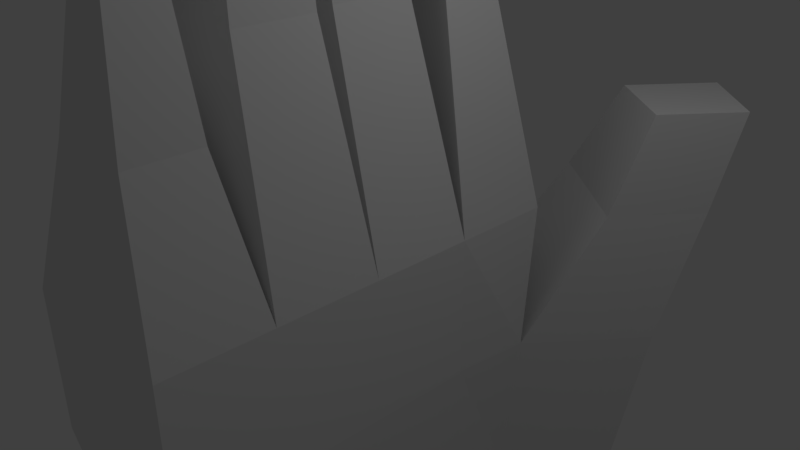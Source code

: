 # Source: RightHand.blend  (saved by Blender 2.79.0; exported with 4.5.12 LTS)
import bpy
from mathutils import Matrix  # noqa: F401  (used for matrix-valued properties, if any)

bpy.ops.wm.read_factory_settings(use_empty=True)
scene = bpy.context.scene
scene.name = 'Scene'

# ---- collections
col_collection_1 = bpy.data.collections.new('Collection 1'); scene.collection.children.link(col_collection_1)

# ---- materials (node trees are filled in below, after node groups)
mat_material = bpy.data.materials.new('Material')
mat_material.alpha_threshold = 0.0
mat_material.use_transparent_shadow = False
mat_material.roughness = 0.5
mat_material.line_color = (0.0, 0.0, 0.0, 1.0)

# ---- material node trees

# ---- world
world_world = bpy.data.worlds.new('World'); scene.world = world_world
world_world.color = (0.05088, 0.05088, 0.05088)
world_world.use_sun_shadow = False
world_world.sun_shadow_jitter_overblur = 0.0
world_world.cycles.sampling_method = 'MANUAL'

# ---- cameras
cam_camera = bpy.data.cameras.new('Camera')
cam_camera.clip_end = 100.0
cam_camera.lens = 35.0
cam_camera.sensor_width = 32.0
cam_camera.sensor_height = 18.0
cam_camera.ortho_scale = 7.314
cam_camera.dof.focus_distance = 0.0
cam_camera.dof.aperture_fstop = 128.0

# ---- lights
light_lamp = bpy.data.lights.new('Lamp', 'POINT')
light_lamp.transmission_factor = 0.0
light_lamp.cutoff_distance = 30.0
light_lamp.energy = 100.0
light_lamp.shadow_buffer_clip_start = 1.001
light_lamp.shadow_soft_size = 0.1
light_lamp.shadow_maximum_resolution = 0.006
light_lamp.use_absolute_resolution = True

# ---- meshes
me_cube = bpy.data.meshes.new('Cube')
me_cube.from_pydata([(-0.4326, 3.594, -7.997), (-1.3, -2.814, -7.997), (0.7004, -2.814, -7.997), (1.43, 2.864, -7.997), (-0.4326, 3.594, -5.997), (-1.3, -2.814, -5.997), (0.7004, -2.814, -5.997), (1.43, 2.864, -5.997), (0.1799, 4.617, -3.897), (-1.436, -3.238, -3.897), (0.8372, -3.238, -3.897), (1.971, 3.216, -3.897), (0.3033, 4.953, -1.731), (-1.546, -3.579, -1.731), (0.9471, -3.579, -1.731), (2.267, 3.416, -1.731), (-0.998, 2.151, -7.997), (0.7004, 1.836, -7.997), (-0.998, 2.151, -5.997), (0.7004, 1.836, -5.997), (-0.9058, 3.229, -3.897), (0.885, 1.828, -3.897), (-0.8874, 3.431, -1.731), (1.076, 1.894, -1.731), (1.115, 5.104, 0.2244), (2.584, 3.821, 0.2244), (0.1944, 3.927, 0.2244), (1.728, 2.727, 0.2244), (-1.546, -3.579, 0.2695), (0.9471, -3.579, 0.2695), (-1.546, 2.219, 0.2695), (0.9471, 2.219, 0.2695), (-1.3, 0.6738, -7.997), (-1.3, -0.4887, -7.997), (-1.3, -1.651, -7.997), (-1.3, 0.6738, -5.997), (-1.3, -0.4887, -5.997), (-1.3, -1.651, -5.997), (-1.436, 0.7268, -3.897), (-1.436, -0.5948, -3.897), (-1.436, -1.916, -3.897), (-1.546, 0.7694, -1.731), (-1.546, -0.6799, -1.731), (-1.546, -2.129, -1.731), (0.7004, -1.651, -7.997), (0.7004, -0.4887, -7.997), (0.7004, 0.6738, -7.997), (0.7004, -1.651, -5.997), (0.7004, -0.4887, -5.997), (0.7004, 0.6738, -5.997), (0.8372, -1.916, -3.897), (0.8372, -0.5948, -3.897), (0.8372, 0.7268, -3.897), (0.9471, -2.129, -1.731), (0.9471, -0.6799, -1.731), (0.9471, 0.7694, -1.731), (-1.546, 0.7694, 0.2695), (-1.546, -0.6799, 0.2695), (-1.546, -2.129, 0.2695), (0.9471, -2.129, 0.2695), (0.9471, -0.6799, 0.2695), (0.9471, 0.7694, 0.2695), (-0.7407, -3.387, 2.269), (0.4872, -3.387, 2.269), (-0.7407, -2.456, 2.269), (0.4872, -2.456, 2.269), (-0.9953, -0.8665, 3.269), (-0.9953, -1.943, 3.269), (0.2405, -1.943, 3.269), (0.2405, -0.8665, 3.269), (-0.2368, -3.268, 3.792), (0.3866, -3.268, 3.792), (-0.2368, -2.623, 3.792), (0.3866, -2.623, 3.792), (-1.286, 0.6181, 3.269), (-1.286, -0.5286, 3.269), (0.0781, -0.5286, 3.269), (0.0781, 0.6181, 3.269), (-1.178, 1.929, 3.269), (0.2247, 1.929, 3.269), (-1.178, 1.059, 3.269), (0.2247, 1.059, 3.269), (-0.6987, 1.929, 5.27), (0.1165, 1.929, 5.27), (-0.6987, 1.059, 5.27), (0.1165, 1.059, 5.27), (1.065, 3.829, 1.665), (2.054, 3.056, 1.665), (2.812, 4.024, 1.665), (1.888, 4.88, 1.665), (0.1662, -3.183, 4.792), (0.6389, -3.183, 4.792), (0.1662, -2.71, 4.792), (0.6389, -2.71, 4.792), (-0.6555, -0.9488, 5.269), (-0.6555, -1.86, 5.269), (0.05187, -1.86, 5.269), (0.05187, -0.9488, 5.269), (0.008352, -1.013, 6.603), (0.008352, -1.796, 6.603), (0.3742, -1.796, 6.603), (0.3742, -1.013, 6.603), (-0.969, 0.6181, 5.269), (-0.969, -0.5286, 5.269), (-0.1701, -0.5286, 5.269), (-0.1701, 0.6181, 5.269), (-0.2571, 0.4298, 6.956), (-0.2571, -0.3404, 6.956), (0.3629, -0.3404, 6.956), (0.3629, 0.4298, 6.956), (-0.1506, 1.19, 6.27), (-0.1506, 1.798, 6.27), (0.6305, 1.798, 6.27), (0.6305, 1.19, 6.27)], [], [(34, 44, 2, 1), (47, 50, 10, 6), (34, 1, 5, 37), (1, 2, 6, 5), (17, 3, 7, 19), (4, 7, 3, 0), (8, 12, 15, 11), (4, 8, 11, 7), (6, 10, 9, 5), (18, 20, 8, 4), (22, 30, 31, 23), (10, 14, 13, 9), (20, 22, 12, 8), (50, 53, 14, 10), (11, 15, 23, 21), (38, 41, 22, 20), (23, 27, 26, 22), (35, 38, 20, 18), (46, 17, 19, 49), (0, 16, 18, 4), (7, 11, 21, 19), (0, 3, 17, 16), (27, 87, 86, 26), (15, 25, 27, 23), (22, 26, 24, 12), (12, 24, 25, 15), (59, 65, 63, 29), (53, 59, 29, 14), (14, 29, 28, 13), (41, 56, 30, 22), (13, 28, 58, 43), (43, 58, 57, 42), (42, 57, 56, 41), (23, 31, 61, 55), (55, 61, 60, 54), (54, 60, 59, 53), (56, 80, 78, 30), (61, 77, 76, 60), (59, 68, 67, 58), (2, 44, 47, 6), (44, 45, 48, 47), (45, 46, 49, 48), (5, 9, 40, 37), (37, 40, 39, 36), (36, 39, 38, 35), (9, 13, 43, 40), (40, 43, 42, 39), (39, 42, 41, 38), (21, 23, 55, 52), (52, 55, 54, 51), (51, 54, 53, 50), (16, 32, 35, 18), (32, 33, 36, 35), (33, 34, 37, 36), (19, 21, 52, 49), (49, 52, 51, 48), (48, 51, 50, 47), (16, 17, 46, 32), (32, 46, 45, 33), (33, 45, 44, 34), (65, 73, 71, 63), (58, 64, 65, 59), (28, 62, 64, 58), (29, 63, 62, 28), (67, 95, 94, 66), (60, 69, 68, 59), (58, 67, 66, 57), (57, 66, 69, 60), (72, 92, 93, 73), (62, 70, 72, 64), (64, 72, 73, 65), (63, 71, 70, 62), (74, 102, 105, 77), (57, 75, 74, 56), (56, 74, 77, 61), (60, 76, 75, 57), (81, 85, 84, 80), (31, 79, 81, 61), (61, 81, 80, 56), (30, 78, 79, 31), (26, 86, 89, 24), (78, 82, 83, 79), (80, 84, 82, 78), (79, 83, 85, 81), (89, 86, 87, 88), (25, 88, 87, 27), (83, 112, 113, 85), (113, 112, 111, 110), (92, 90, 91, 93), (71, 91, 90, 70), (73, 93, 91, 71), (70, 90, 92, 72), (94, 98, 101, 97), (68, 96, 95, 67), (69, 97, 96, 68), (66, 94, 97, 69), (98, 99, 100, 101), (95, 99, 98, 94), (96, 100, 99, 95), (97, 101, 100, 96), (104, 108, 107, 103), (75, 103, 102, 74), (76, 104, 103, 75), (77, 105, 104, 76), (106, 107, 108, 109), (105, 109, 108, 104), (102, 106, 109, 105), (103, 107, 106, 102), (82, 111, 112, 83), (85, 113, 110, 84), (84, 110, 111, 82), (24, 89, 88, 25)])
me_cube.materials.append(mat_material)
me_cube.use_remesh_preserve_volume = False
me_cube.use_remesh_preserve_attributes = False
me_cube.use_mirror_vertex_groups = False
me_cube.update()

# ---- objects
ob_cube = bpy.data.objects.new('Cube', me_cube)
ob_lamp = bpy.data.objects.new('Lamp', light_lamp)
ob_camera = bpy.data.objects.new('Camera', cam_camera)

# ---- transforms, parenting, visibility, modifiers, constraints
ob_cube.location = (0.0, 0.0, 0.0)
ob_cube.lock_rotations_4d = False
ob_cube.empty_display_type = 'ARROWS'
ob_cube.lineart.crease_threshold = 0.0
ob_lamp.location = (4.076, 1.005, 5.904)
ob_lamp.rotation_euler = (0.6503, 0.05522, 1.866)
ob_lamp.lock_rotations_4d = False
ob_lamp.empty_display_type = 'ARROWS'
ob_lamp.color = (0.0, 0.0, 0.0, 0.0)
ob_lamp.lineart.crease_threshold = 0.0
ob_camera.location = (7.481, -6.508, 5.344)
ob_camera.rotation_euler = (1.109, 0.0, 0.8149)
ob_camera.lock_rotations_4d = False
ob_camera.empty_display_type = 'ARROWS'
ob_camera.color = (0.0, 0.0, 0.0, 0.0)
ob_camera.display_type = 'WIRE'
ob_camera.lineart.crease_threshold = 0.0

# ---- collection membership
col_collection_1.objects.link(ob_cube)
col_collection_1.objects.link(ob_lamp)
col_collection_1.objects.link(ob_camera)

# ---- scene / render settings (as saved in the file)
scene.camera = ob_camera
scene.frame_start = 1; scene.frame_end = 250; scene.frame_set(1)
scene.render.engine = 'BLENDER_EEVEE_NEXT'
scene.render.resolution_percentage = 50
scene.render.dither_intensity = 0.0
scene.cycles.use_denoising = False
scene.cycles.samples = 128
scene.cycles.sampling_pattern = 'TABULATED_SOBOL'
scene.cycles.use_adaptive_sampling = False
scene.cycles.use_light_tree = False
scene.cycles.blur_glossy = 0.0
scene.cycles.sample_clamp_indirect = 0.0
scene.view_settings.view_transform = 'Standard'
bpy.context.view_layer.update()

